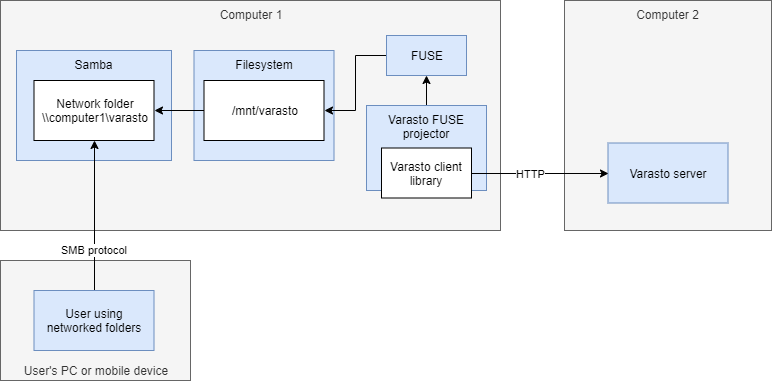

The diagram above was exported from draw.io. Its source (the exported page's mxGraphModel, read from the mxfile embedded in the PNG):
<mxGraphModel dx="1087" dy="871" grid="1" gridSize="10" guides="1" tooltips="1" connect="1" arrows="1" fold="1" page="1" pageScale="1" pageWidth="1100" pageHeight="850" math="0" shadow="0">
  <root>
    <mxCell id="0" />
    <mxCell id="1" parent="0" />
    <mxCell id="1akkXCsW_r93w6GtVq_q-18" value="User's PC or mobile device" style="rounded=0;whiteSpace=wrap;html=1;verticalAlign=bottom;fillColor=#f5f5f5;strokeColor=#666666;fontColor=#333333;" vertex="1" parent="1">
      <mxGeometry x="40" y="300" width="190" height="120" as="geometry" />
    </mxCell>
    <mxCell id="1akkXCsW_r93w6GtVq_q-1" value="Computer 1" style="rounded=0;whiteSpace=wrap;html=1;verticalAlign=top;fillColor=#f5f5f5;strokeColor=#666666;fontColor=#333333;" vertex="1" parent="1">
      <mxGeometry x="40" y="40" width="500" height="230" as="geometry" />
    </mxCell>
    <mxCell id="1akkXCsW_r93w6GtVq_q-8" value="Samba" style="rounded=0;whiteSpace=wrap;html=1;verticalAlign=top;fillColor=#dae8fc;strokeColor=#6c8ebf;" vertex="1" parent="1">
      <mxGeometry x="56" y="90" width="155" height="110" as="geometry" />
    </mxCell>
    <mxCell id="1akkXCsW_r93w6GtVq_q-2" value="Computer 2" style="rounded=0;whiteSpace=wrap;html=1;verticalAlign=top;fillColor=#f5f5f5;strokeColor=#666666;fontColor=#333333;" vertex="1" parent="1">
      <mxGeometry x="604" y="40" width="207" height="230" as="geometry" />
    </mxCell>
    <mxCell id="1akkXCsW_r93w6GtVq_q-3" value="Varasto server" style="rounded=0;whiteSpace=wrap;html=1;fillColor=#dae8fc;strokeColor=#6c8ebf;" vertex="1" parent="1">
      <mxGeometry x="647.5" y="182.5" width="120" height="60" as="geometry" />
    </mxCell>
    <mxCell id="1akkXCsW_r93w6GtVq_q-15" style="edgeStyle=orthogonalEdgeStyle;rounded=0;orthogonalLoop=1;jettySize=auto;html=1;exitX=0.5;exitY=0;exitDx=0;exitDy=0;entryX=0.5;entryY=1;entryDx=0;entryDy=0;" edge="1" parent="1" source="1akkXCsW_r93w6GtVq_q-4" target="1akkXCsW_r93w6GtVq_q-11">
      <mxGeometry relative="1" as="geometry" />
    </mxCell>
    <mxCell id="1akkXCsW_r93w6GtVq_q-4" value="Varasto FUSE projector" style="rounded=0;whiteSpace=wrap;html=1;verticalAlign=top;fillColor=#dae8fc;strokeColor=#6c8ebf;" vertex="1" parent="1">
      <mxGeometry x="406" y="145" width="120" height="85" as="geometry" />
    </mxCell>
    <mxCell id="1akkXCsW_r93w6GtVq_q-5" value="Filesystem" style="rounded=0;whiteSpace=wrap;html=1;verticalAlign=top;fillColor=#dae8fc;strokeColor=#6c8ebf;" vertex="1" parent="1">
      <mxGeometry x="233.5" y="90" width="140" height="110" as="geometry" />
    </mxCell>
    <mxCell id="1akkXCsW_r93w6GtVq_q-13" style="edgeStyle=orthogonalEdgeStyle;rounded=0;orthogonalLoop=1;jettySize=auto;html=1;exitX=0;exitY=0.5;exitDx=0;exitDy=0;entryX=1;entryY=0.5;entryDx=0;entryDy=0;" edge="1" parent="1" source="1akkXCsW_r93w6GtVq_q-6" target="1akkXCsW_r93w6GtVq_q-10">
      <mxGeometry relative="1" as="geometry" />
    </mxCell>
    <mxCell id="1akkXCsW_r93w6GtVq_q-6" value="/mnt/varasto" style="rounded=0;whiteSpace=wrap;html=1;" vertex="1" parent="1">
      <mxGeometry x="243.5" y="120" width="120" height="60" as="geometry" />
    </mxCell>
    <mxCell id="1akkXCsW_r93w6GtVq_q-12" value="SMB protocol" style="edgeStyle=orthogonalEdgeStyle;rounded=0;orthogonalLoop=1;jettySize=auto;html=1;exitX=0.5;exitY=0;exitDx=0;exitDy=0;entryX=0.5;entryY=1;entryDx=0;entryDy=0;" edge="1" parent="1" source="1akkXCsW_r93w6GtVq_q-9" target="1akkXCsW_r93w6GtVq_q-10">
      <mxGeometry x="-0.4545" relative="1" as="geometry">
        <mxPoint as="offset" />
      </mxGeometry>
    </mxCell>
    <mxCell id="1akkXCsW_r93w6GtVq_q-9" value="User using networked folders" style="rounded=0;whiteSpace=wrap;html=1;fillColor=#dae8fc;strokeColor=#6c8ebf;" vertex="1" parent="1">
      <mxGeometry x="73.5" y="330" width="120" height="60" as="geometry" />
    </mxCell>
    <mxCell id="1akkXCsW_r93w6GtVq_q-10" value="Network folder&lt;br&gt;\\computer1\varasto" style="rounded=0;whiteSpace=wrap;html=1;" vertex="1" parent="1">
      <mxGeometry x="73.5" y="120" width="120" height="60" as="geometry" />
    </mxCell>
    <mxCell id="1akkXCsW_r93w6GtVq_q-14" style="edgeStyle=orthogonalEdgeStyle;rounded=0;orthogonalLoop=1;jettySize=auto;html=1;exitX=0;exitY=0.5;exitDx=0;exitDy=0;entryX=1;entryY=0.5;entryDx=0;entryDy=0;" edge="1" parent="1" source="1akkXCsW_r93w6GtVq_q-11" target="1akkXCsW_r93w6GtVq_q-6">
      <mxGeometry relative="1" as="geometry" />
    </mxCell>
    <mxCell id="1akkXCsW_r93w6GtVq_q-11" value="FUSE" style="rounded=0;whiteSpace=wrap;html=1;fillColor=#dae8fc;strokeColor=#6c8ebf;" vertex="1" parent="1">
      <mxGeometry x="426" y="75" width="80" height="40" as="geometry" />
    </mxCell>
    <mxCell id="1akkXCsW_r93w6GtVq_q-17" value="HTTP" style="edgeStyle=orthogonalEdgeStyle;rounded=0;orthogonalLoop=1;jettySize=auto;html=1;exitX=1;exitY=0.5;exitDx=0;exitDy=0;entryX=0;entryY=0.5;entryDx=0;entryDy=0;" edge="1" parent="1" source="1akkXCsW_r93w6GtVq_q-16" target="1akkXCsW_r93w6GtVq_q-3">
      <mxGeometry x="-0.1387" relative="1" as="geometry">
        <mxPoint as="offset" />
      </mxGeometry>
    </mxCell>
    <mxCell id="1akkXCsW_r93w6GtVq_q-16" value="Varasto client&lt;br&gt;library" style="rounded=0;whiteSpace=wrap;html=1;" vertex="1" parent="1">
      <mxGeometry x="421" y="187.5" width="90" height="50" as="geometry" />
    </mxCell>
  </root>
</mxGraphModel>